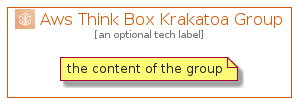

The diagram above was rendered by PlantUML. Its source (embedded in the PNG):
@startuml
' configures the library
!global $INCLUSION_MODE="local"
!global $LIB_BASE_LOCATION="../../.."

' loads the library's bootstrap
!include $LIB_BASE_LOCATION/bootstrap.puml

' loads the package bootstrap
include('aws-q3-2021/bootstrap')

' loads the Item which embeds the element AwsThinkBoxKrakatoaGroup
include('aws-q3-2021/Architecture/Compute/AwsThinkBoxKrakatoa')

' renders the element
AwsThinkBoxKrakatoaGroup('AwsThinkBoxKrakatoaGroup', 'Aws Think Box Krakatoa Group', 'an optional tech label') {
    note as note
        the content of the group
    end note
}
@enduml